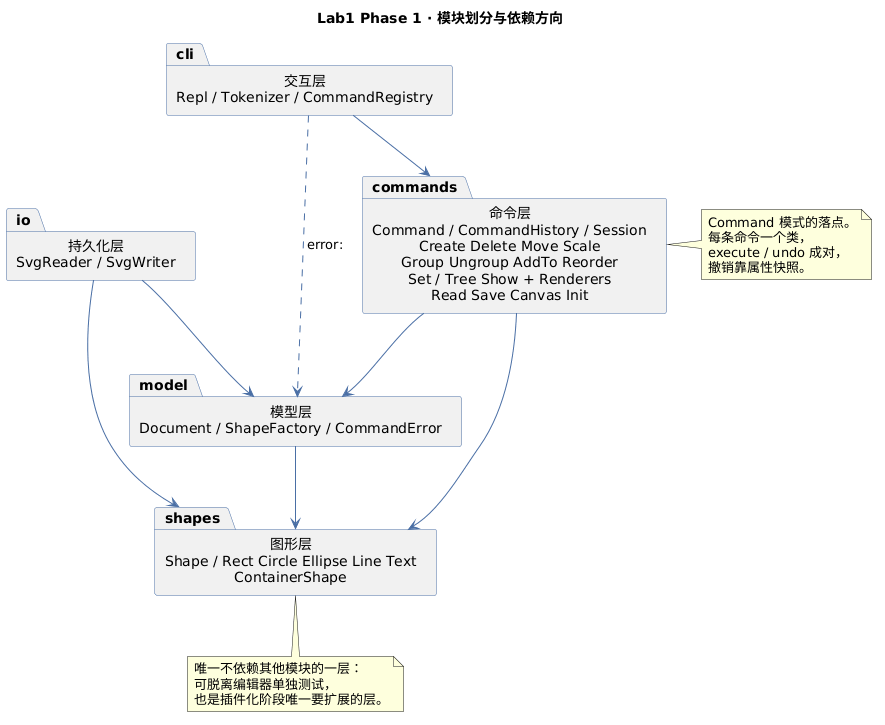

The diagram above was rendered by PlantUML. Its source (embedded in the PNG):
@startuml
' Lab1 Phase 1 · SVG 编辑器 CLI 包图
' 箭头方向 = 依赖方向，反向箭头即架构违规。
skinparam packageStyle rectangle
skinparam shadowing false
skinparam defaultFontName "Helvetica"
skinparam ArrowColor #4a6fa5
skinparam packageBorderColor #4a6fa5

title Lab1 Phase 1 · 模块划分与依赖方向

package "交互层\nRepl / Tokenizer / CommandRegistry" as cli
package "命令层\nCommand / CommandHistory / Session\nCreate Delete Move Scale\nGroup Ungroup AddTo Reorder\nSet / Tree Show + Renderers\nRead Save Canvas Init" as commands
package "模型层\nDocument / ShapeFactory / CommandError" as model
package "图形层\nShape / Rect Circle Ellipse Line Text\nContainerShape" as shapes
package "持久化层\nSvgReader / SvgWriter" as io

cli --> commands
cli ..> model : error:
commands --> model
commands --> shapes
model --> shapes
io --> model
io --> shapes

note bottom of shapes
  唯一不依赖其他模块的一层：
  可脱离编辑器单独测试，
  也是插件化阶段唯一要扩展的层。
end note

note right of commands
  Command 模式的落点。
  每条命令一个类，
  execute / undo 成对，
  撤销靠属性快照。
end note
@enduml